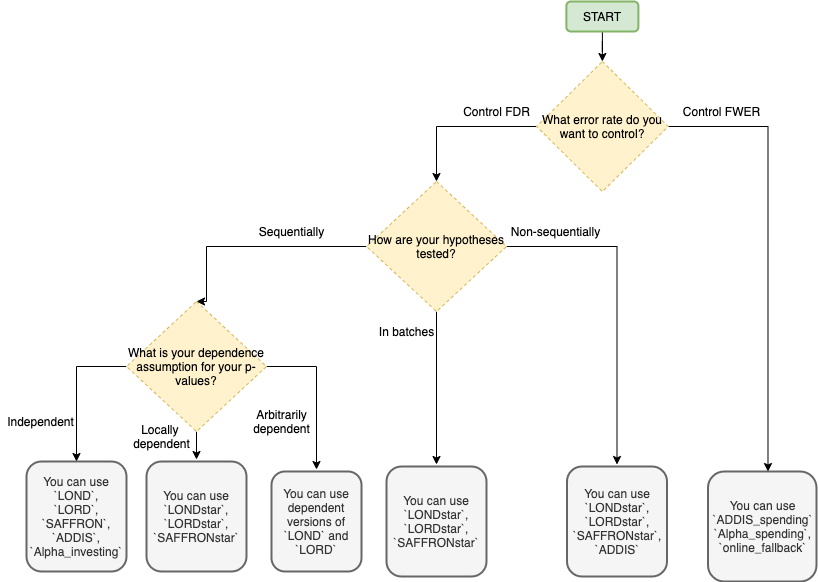

The diagram above was exported from draw.io. Its source (the exported page's mxGraphModel, read from the mxfile embedded in the PNG):
<mxGraphModel dx="855" dy="503" grid="1" gridSize="10" guides="1" tooltips="1" connect="1" arrows="1" fold="1" page="1" pageScale="1" pageWidth="1100" pageHeight="850" math="0" shadow="0">
  <root>
    <mxCell id="0" />
    <mxCell id="1" parent="0" />
    <mxCell id="X-FI-SJis7C_IMkBNLh2-5" style="edgeStyle=orthogonalEdgeStyle;rounded=0;orthogonalLoop=1;jettySize=auto;html=1;entryX=0.5;entryY=0;entryDx=0;entryDy=0;" parent="1" source="qzrqPIBm4Rs_Eem7NyVK-2" target="qzrqPIBm4Rs_Eem7NyVK-6" edge="1">
      <mxGeometry relative="1" as="geometry" />
    </mxCell>
    <mxCell id="qzrqPIBm4Rs_Eem7NyVK-2" value="START" style="rounded=1;whiteSpace=wrap;html=1;fillColor=#d5e8d4;strokeColor=#82b366;glass=0;shadow=0;sketch=0;strokeWidth=2;" parent="1" vertex="1">
      <mxGeometry x="569.88" y="40" width="72" height="30" as="geometry" />
    </mxCell>
    <mxCell id="ZSHaFf4BErC8tMnqafiU-14" style="edgeStyle=orthogonalEdgeStyle;rounded=0;orthogonalLoop=1;jettySize=auto;html=1;entryX=0.5;entryY=0;entryDx=0;entryDy=0;" parent="1" source="qzrqPIBm4Rs_Eem7NyVK-6" target="ne00qKnD7595ZTzND7jc-7" edge="1">
      <mxGeometry relative="1" as="geometry" />
    </mxCell>
    <mxCell id="X-FI-SJis7C_IMkBNLh2-3" style="edgeStyle=orthogonalEdgeStyle;rounded=0;orthogonalLoop=1;jettySize=auto;html=1;entryX=0.018;entryY=0.449;entryDx=0;entryDy=0;entryPerimeter=0;" parent="1" source="qzrqPIBm4Rs_Eem7NyVK-6" target="ZSHaFf4BErC8tMnqafiU-13" edge="1">
      <mxGeometry relative="1" as="geometry" />
    </mxCell>
    <mxCell id="qzrqPIBm4Rs_Eem7NyVK-6" value="What error rate do you want to control?" style="rhombus;whiteSpace=wrap;html=1;fillColor=#fff2cc;strokeColor=#d6b656;dashed=1;" parent="1" vertex="1">
      <mxGeometry x="540" y="100" width="131.75" height="130" as="geometry" />
    </mxCell>
    <mxCell id="ne00qKnD7595ZTzND7jc-5" value="Control FDR" style="text;html=1;resizable=0;autosize=1;align=center;verticalAlign=middle;points=[];fillColor=none;strokeColor=none;rounded=0;shadow=0;glass=0;dashed=1;sketch=0;" parent="1" vertex="1">
      <mxGeometry x="460" y="140" width="80" height="20" as="geometry" />
    </mxCell>
    <mxCell id="ne00qKnD7595ZTzND7jc-6" value="Control FWER" style="text;html=1;resizable=0;autosize=1;align=center;verticalAlign=middle;points=[];fillColor=none;strokeColor=none;rounded=0;shadow=0;glass=0;dashed=1;sketch=0;" parent="1" vertex="1">
      <mxGeometry x="680" y="140" width="90" height="20" as="geometry" />
    </mxCell>
    <mxCell id="ne00qKnD7595ZTzND7jc-8" style="edgeStyle=orthogonalEdgeStyle;rounded=0;orthogonalLoop=1;jettySize=auto;html=1;entryX=0.5;entryY=0;entryDx=0;entryDy=0;" parent="1" source="ne00qKnD7595ZTzND7jc-7" target="X-FI-SJis7C_IMkBNLh2-7" edge="1">
      <mxGeometry relative="1" as="geometry">
        <mxPoint x="280" y="340" as="targetPoint" />
        <Array as="points">
          <mxPoint x="210" y="285" />
        </Array>
      </mxGeometry>
    </mxCell>
    <mxCell id="X-FI-SJis7C_IMkBNLh2-6" style="edgeStyle=orthogonalEdgeStyle;rounded=0;orthogonalLoop=1;jettySize=auto;html=1;" parent="1" source="ne00qKnD7595ZTzND7jc-7" target="ZSHaFf4BErC8tMnqafiU-12" edge="1">
      <mxGeometry relative="1" as="geometry">
        <mxPoint x="440" y="430" as="targetPoint" />
      </mxGeometry>
    </mxCell>
    <mxCell id="X-FI-SJis7C_IMkBNLh2-16" style="edgeStyle=orthogonalEdgeStyle;rounded=0;orthogonalLoop=1;jettySize=auto;html=1;" parent="1" source="ne00qKnD7595ZTzND7jc-7" target="ZSHaFf4BErC8tMnqafiU-9" edge="1">
      <mxGeometry relative="1" as="geometry" />
    </mxCell>
    <mxCell id="ne00qKnD7595ZTzND7jc-7" value="How are your hypotheses tested?" style="rhombus;whiteSpace=wrap;html=1;fillColor=#fff2cc;strokeColor=#d6b656;dashed=1;" parent="1" vertex="1">
      <mxGeometry x="370" y="220" width="140" height="130" as="geometry" />
    </mxCell>
    <mxCell id="ne00qKnD7595ZTzND7jc-11" value="Sequentially" style="text;html=1;resizable=0;autosize=1;align=center;verticalAlign=middle;points=[];fillColor=none;strokeColor=none;rounded=0;shadow=0;glass=0;dashed=1;sketch=0;" parent="1" vertex="1">
      <mxGeometry x="255" y="260" width="80" height="20" as="geometry" />
    </mxCell>
    <mxCell id="ne00qKnD7595ZTzND7jc-12" value="Non-sequentially" style="text;html=1;resizable=0;autosize=1;align=center;verticalAlign=middle;points=[];fillColor=none;strokeColor=none;rounded=1;shadow=0;glass=0;dashed=1;sketch=0;" parent="1" vertex="1">
      <mxGeometry x="509" y="260" width="100" height="20" as="geometry" />
    </mxCell>
    <mxCell id="ne00qKnD7595ZTzND7jc-17" value="Independent" style="text;html=1;resizable=0;autosize=1;align=center;verticalAlign=middle;points=[];fillColor=none;strokeColor=none;rounded=0;shadow=0;glass=0;dashed=1;sketch=0;" parent="1" vertex="1">
      <mxGeometry x="4" y="450" width="80" height="20" as="geometry" />
    </mxCell>
    <mxCell id="ZSHaFf4BErC8tMnqafiU-1" value="You can use `&lt;a href=&quot;https://dsrobertson.github.io/onlineFDR/reference/LOND.html&quot;&gt;LOND&lt;/a&gt;`,&lt;br&gt;`&lt;a href=&quot;https://dsrobertson.github.io/onlineFDR/reference/LORD.html&quot;&gt;LORD&lt;/a&gt;`,&lt;br&gt;`&lt;a href=&quot;https://dsrobertson.github.io/onlineFDR/reference/SAFFRON.html&quot;&gt;SAFFRON&lt;/a&gt;`,&lt;br&gt;`&lt;a href=&quot;https://dsrobertson.github.io/onlineFDR/reference/ADDIS.html&quot;&gt;ADDIS&lt;/a&gt;`,&lt;br&gt;`&lt;a href=&quot;https://dsrobertson.github.io/onlineFDR/reference/Alpha_investing.html&quot;&gt;Alpha_investing&lt;/a&gt;`" style="rounded=1;whiteSpace=wrap;html=1;shadow=0;glass=0;sketch=0;fillColor=#f5f5f5;strokeColor=#666666;perimeterSpacing=2;strokeWidth=2;fontColor=#333333;direction=south;" parent="1" vertex="1">
      <mxGeometry x="30" y="500" width="100" height="110" as="geometry" />
    </mxCell>
    <mxCell id="ZSHaFf4BErC8tMnqafiU-2" value="You can use dependent versions of `&lt;a href=&quot;https://dsrobertson.github.io/onlineFDR/reference/LOND.html&quot;&gt;LOND&lt;/a&gt;` and&lt;br&gt;`&lt;a href=&quot;https://dsrobertson.github.io/onlineFDR/reference/LORD.html&quot;&gt;LORD&lt;/a&gt;`" style="rounded=1;whiteSpace=wrap;html=1;shadow=0;glass=0;sketch=0;fillColor=#f5f5f5;strokeColor=#666666;perimeterSpacing=2;strokeWidth=2;fontColor=#333333;" parent="1" vertex="1">
      <mxGeometry x="275" y="510" width="90" height="100" as="geometry" />
    </mxCell>
    <mxCell id="ZSHaFf4BErC8tMnqafiU-9" value="You can use `&lt;a href=&quot;https://dsrobertson.github.io/onlineFDR/reference/LONDstar.html&quot;&gt;LONDstar&lt;/a&gt;`,&lt;br&gt;`&lt;a href=&quot;https://dsrobertson.github.io/onlineFDR/reference/LORDstar.html&quot;&gt;LORDstar&lt;/a&gt;`,&lt;br&gt;`&lt;a href=&quot;https://dsrobertson.github.io/onlineFDR/reference/SAFFRONstar.html&quot;&gt;SAFFRONstar&lt;/a&gt;`,&lt;br&gt;`&lt;a href=&quot;https://dsrobertson.github.io/onlineFDR/reference/ADDIS.html&quot;&gt;ADDIS&lt;/a&gt;`" style="rounded=1;whiteSpace=wrap;html=1;shadow=0;glass=0;sketch=0;fillColor=#f5f5f5;strokeColor=#666666;perimeterSpacing=2;strokeWidth=2;fontColor=#333333;direction=south;" parent="1" vertex="1">
      <mxGeometry x="570.5" y="505" width="100" height="110" as="geometry" />
    </mxCell>
    <mxCell id="ZSHaFf4BErC8tMnqafiU-12" value="You can use `&lt;a href=&quot;https://dsrobertson.github.io/onlineFDR/reference/LONDstar.html&quot;&gt;LONDstar&lt;/a&gt;`,&lt;br&gt;`&lt;a href=&quot;https://dsrobertson.github.io/onlineFDR/reference/LORDstar.html&quot;&gt;LORDstar&lt;/a&gt;`,&lt;br&gt;`&lt;a href=&quot;https://dsrobertson.github.io/onlineFDR/reference/SAFFRONstar.html&quot;&gt;SAFFRONstar&lt;/a&gt;`" style="rounded=1;whiteSpace=wrap;html=1;shadow=0;glass=0;sketch=0;fillColor=#f5f5f5;strokeColor=#666666;perimeterSpacing=2;strokeWidth=2;fontColor=#333333;direction=south;" parent="1" vertex="1">
      <mxGeometry x="390" y="505" width="100" height="110" as="geometry" />
    </mxCell>
    <mxCell id="ZSHaFf4BErC8tMnqafiU-13" value="You can use `&lt;a href=&quot;https://dsrobertson.github.io/onlineFDR/reference/ADDIS_spending.html&quot;&gt;ADDIS_spending&lt;/a&gt;`&lt;br&gt;`&lt;a href=&quot;https://dsrobertson.github.io/onlineFDR/reference/Alpha_spending.html&quot;&gt;Alpha_spending&lt;/a&gt;`,&lt;br&gt;`&lt;a href=&quot;https://dsrobertson.github.io/onlineFDR/reference/online_fallback.html&quot;&gt;online_fallback&lt;/a&gt;`" style="rounded=1;whiteSpace=wrap;html=1;shadow=0;glass=0;sketch=0;fillColor=#f5f5f5;strokeColor=#666666;perimeterSpacing=2;strokeWidth=2;fontColor=#333333;direction=south;" parent="1" vertex="1">
      <mxGeometry x="711.5" y="510" width="108.5" height="110" as="geometry" />
    </mxCell>
    <mxCell id="iXalob6-KMwSLv7OYu6G-2" value="You can use `&lt;a href=&quot;https://dsrobertson.github.io/onlineFDR/reference/LONDstar.html&quot;&gt;LONDstar&lt;/a&gt;`,&lt;br&gt;`&lt;a href=&quot;https://dsrobertson.github.io/onlineFDR/reference/LORDstar.html&quot;&gt;LORDstar&lt;/a&gt;`,&lt;br&gt;`&lt;a href=&quot;https://dsrobertson.github.io/onlineFDR/reference/SAFFRONstar.html&quot;&gt;SAFFRONstar&lt;/a&gt;`" style="rounded=1;whiteSpace=wrap;html=1;shadow=0;glass=0;sketch=0;fillColor=#f5f5f5;strokeColor=#666666;perimeterSpacing=2;strokeWidth=2;fontColor=#333333;direction=south;" parent="1" vertex="1">
      <mxGeometry x="150" y="500" width="100" height="110" as="geometry" />
    </mxCell>
    <mxCell id="iXalob6-KMwSLv7OYu6G-6" value="In batches" style="text;html=1;resizable=0;autosize=1;align=center;verticalAlign=middle;points=[];fillColor=none;strokeColor=none;rounded=0;shadow=0;glass=0;dashed=1;sketch=0;" parent="1" vertex="1">
      <mxGeometry x="375" y="360" width="70" height="20" as="geometry" />
    </mxCell>
    <mxCell id="X-FI-SJis7C_IMkBNLh2-8" style="edgeStyle=orthogonalEdgeStyle;rounded=0;orthogonalLoop=1;jettySize=auto;html=1;" parent="1" source="X-FI-SJis7C_IMkBNLh2-7" edge="1">
      <mxGeometry relative="1" as="geometry">
        <mxPoint x="80" y="500" as="targetPoint" />
        <Array as="points">
          <mxPoint x="80" y="405" />
          <mxPoint x="80" y="500" />
        </Array>
      </mxGeometry>
    </mxCell>
    <mxCell id="X-FI-SJis7C_IMkBNLh2-10" style="edgeStyle=orthogonalEdgeStyle;rounded=0;orthogonalLoop=1;jettySize=auto;html=1;entryX=0;entryY=0.5;entryDx=0;entryDy=0;" parent="1" source="X-FI-SJis7C_IMkBNLh2-7" target="iXalob6-KMwSLv7OYu6G-2" edge="1">
      <mxGeometry relative="1" as="geometry" />
    </mxCell>
    <mxCell id="X-FI-SJis7C_IMkBNLh2-13" style="edgeStyle=orthogonalEdgeStyle;rounded=0;orthogonalLoop=1;jettySize=auto;html=1;entryX=0.5;entryY=0;entryDx=0;entryDy=0;" parent="1" source="X-FI-SJis7C_IMkBNLh2-7" target="ZSHaFf4BErC8tMnqafiU-2" edge="1">
      <mxGeometry relative="1" as="geometry" />
    </mxCell>
    <mxCell id="X-FI-SJis7C_IMkBNLh2-7" value="What is your dependence assumption for your p-values?" style="rhombus;whiteSpace=wrap;html=1;fillColor=#fff2cc;strokeColor=#d6b656;dashed=1;" parent="1" vertex="1">
      <mxGeometry x="130" y="340" width="140" height="130" as="geometry" />
    </mxCell>
    <mxCell id="X-FI-SJis7C_IMkBNLh2-12" value="Locally &lt;br&gt;dependent" style="text;html=1;resizable=0;autosize=1;align=center;verticalAlign=middle;points=[];fillColor=none;strokeColor=none;rounded=0;shadow=0;glass=0;dashed=1;sketch=0;" parent="1" vertex="1">
      <mxGeometry x="130" y="460" width="70" height="30" as="geometry" />
    </mxCell>
    <mxCell id="X-FI-SJis7C_IMkBNLh2-14" value="Arbitrarily&lt;br&gt;dependent" style="text;html=1;resizable=0;autosize=1;align=center;verticalAlign=middle;points=[];fillColor=none;strokeColor=none;rounded=0;shadow=0;glass=0;dashed=1;sketch=0;" parent="1" vertex="1">
      <mxGeometry x="250" y="445" width="70" height="30" as="geometry" />
    </mxCell>
  </root>
</mxGraphModel>